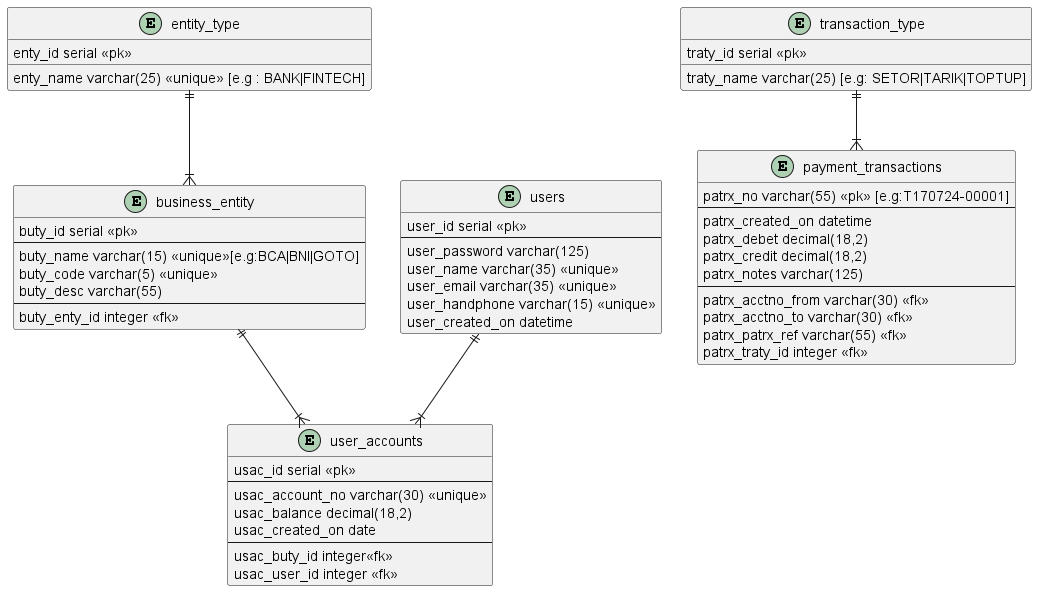

The diagram above was rendered by PlantUML. Its source (embedded in the PNG):
@startuml 08-payments



entity entity_type{
    enty_id serial <<pk>>
    enty_name varchar(25) <<unique>> [e.g : BANK|FINTECH]
}

entity business_entity {
    buty_id serial <<pk>>
    --
    buty_name varchar(15) <<unique>>[e.g:BCA|BNI|GOTO]
    buty_code varchar(5) <<unique>>
    buty_desc varchar(55)
    --
    buty_enty_id integer <<fk>>
}

entity users{
    user_id serial <<pk>>
    --
    user_password varchar(125)
    user_name varchar(35) <<unique>>
    user_email varchar(35) <<unique>>
    user_handphone varchar(15) <<unique>>
    user_created_on datetime
}

entity user_accounts{
    usac_id serial <<pk>>
    --
    usac_account_no varchar(30) <<unique>>
    usac_balance decimal(18,2)
    usac_created_on date
    --
    usac_buty_id integer<<fk>>
    usac_user_id integer <<fk>>
}

entity transaction_type{
    traty_id serial <<pk>>
    traty_name varchar(25) [e.g: SETOR|TARIK|TOPTUP]
}

entity payment_transactions{
    patrx_no varchar(55) <<pk>> [e.g:T170724-00001]
    --
    patrx_created_on datetime
    patrx_debet decimal(18,2)
    patrx_credit decimal(18,2)
    patrx_notes varchar(125)
    --
    patrx_acctno_from varchar(30) <<fk>>
    patrx_acctno_to varchar(30) <<fk>>
    patrx_patrx_ref varchar(55) <<fk>>
    patrx_traty_id integer <<fk>>
}


entity_type ||--|{ business_entity
business_entity ||--|{ user_accounts
users ||--|{ user_accounts
transaction_type ||--|{ payment_transactions
@enduml